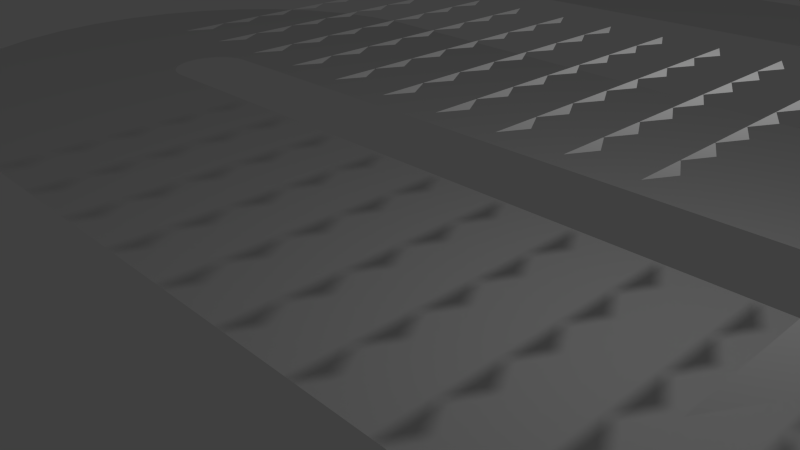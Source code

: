 # Source: maps.blend  (saved by Blender 2.69.0; exported with 4.5.12 LTS)
import bpy
from mathutils import Matrix  # noqa: F401  (used for matrix-valued properties, if any)

bpy.ops.wm.read_factory_settings(use_empty=True)
scene = bpy.context.scene
scene.name = 'Scene'

# ---- collections
col_collection_1 = bpy.data.collections.new('Collection 1'); scene.collection.children.link(col_collection_1)

# ---- world
world_world = bpy.data.worlds.new('World'); scene.world = world_world
world_world.color = (0.05088, 0.05088, 0.05088)
world_world.use_sun_shadow = False
world_world.sun_shadow_jitter_overblur = 0.0
world_world.cycles.sampling_method = 'MANUAL'
world_world.cycles.sample_map_resolution = 256

# ---- cameras
cam_camera = bpy.data.cameras.new('Camera')
cam_camera.clip_end = 100.0
cam_camera.lens = 35.0
cam_camera.sensor_width = 32.0
cam_camera.sensor_height = 18.0
cam_camera.ortho_scale = 7.314
cam_camera.dof.focus_distance = 0.0
cam_camera.dof.aperture_fstop = 128.0

# ---- lights
light_lamp = bpy.data.lights.new('Lamp', 'POINT')
light_lamp.transmission_factor = 0.0
light_lamp.cutoff_distance = 30.0
light_lamp.energy = 100.0
light_lamp.shadow_buffer_clip_start = 1.001
light_lamp.shadow_soft_size = 0.1
light_lamp.shadow_maximum_resolution = 0.006
light_lamp.use_absolute_resolution = True
light_lamp.cycles.use_multiple_importance_sampling = False

# ---- meshes
me_plane_001 = bpy.data.meshes.new('Plane.001')
me_plane_001.from_pydata([(8.0, 2.4, 0.0), (8.0, -2.4, 0.0), (-8.8, 2.4, 0.0), (-8.8, -2.4, 0.0), (16.4, -12.0, 0.0), (13.6, -8.0, 0.0), (13.49, -6.907, 0.0), (13.17, -5.857, 0.0), (12.66, -4.889, 0.0), (11.96, -4.04, 0.0), (11.11, -3.344, 0.0), (10.14, -2.826, 0.0), (9.092, -2.508, 0.0), (13.6, -12.0, 0.0), (13.21, -18.77, 0.0), (12.29, -18.0, 0.0), (12.85, -17.2, 0.0), (13.89, -17.8, 0.0), (15.27, -18.6, 0.0), (18.39, -20.4, 0.0), (19.28, -18.5, 0.0), (15.89, -17.27, 0.0), (14.39, -16.73, 0.0), (13.26, -16.32, 0.0), (13.51, -15.37, 0.0), (14.7, -15.58, 0.0), (16.27, -15.86, 0.0), (19.82, -16.48, 0.0), (20.0, -14.4, 0.0), (16.4, -14.4, 0.0), (14.8, -14.4, 0.0), (13.6, -14.4, 0.0), (20.0, -12.0, 0.0), (14.8, -12.0, 0.0), (15.6, -10.4, 0.0), (20.0, -10.4, 0.0), (13.6, -10.4, 0.0), (18.4, -8.0, 0.0), (18.2, -5.971, 0.0), (17.61, -4.02, 0.0), (16.65, -2.222, 0.0), (15.35, -0.6461, 0.0), (13.78, 0.6473, 0.0), (11.98, 1.608, 0.0), (10.03, 2.2, 0.0), (14.43, -19.8, 0.0), (17.19, -22.11, 0.0), (12.37, -19.61, 0.0), (11.6, -18.69, 0.0), (13.4, -20.83, 0.0), (15.71, -23.59, 0.0), (11.4, -20.29, 0.0), (10.8, -19.25, 0.0), (12.2, -21.67, 0.0), (14.0, -24.79, 0.0), (10.33, -20.79, 0.0), (9.915, -19.66, 0.0), (10.87, -22.29, 0.0), (12.1, -25.68, 0.0), (9.181, -21.1, 0.0), (8.972, -19.91, 0.0), (9.459, -22.67, 0.0), (10.08, -26.22, 0.0), (8.0, -21.2, 0.0), (8.0, -20.0, 0.0), (8.0, -22.8, 0.0), (8.0, -26.4, 0.0), (19.69, -9.2, 0.0), (13.6, -9.2, 0.0), (19.27, -8.6, 0.0), (19.92, -9.8, 0.0), (18.86, -8.3, 0.0), (19.97, -10.1, 0.0), (19.49, -8.9, 0.0), (19.82, -9.5, 0.0), (-0.8, -21.2, 0.0), (-0.8, -20.0, 0.0), (-0.8, -22.8, 0.0), (-0.8, -26.4, 0.0), (-3.2, -20.0, 0.0), (-4.8, -26.4, 0.0), (-3.2, -26.4, 0.0), (-4.8, -20.0, 0.0), (-5.078, -19.98, 0.0), (-6.189, -26.28, 0.0), (-7.536, -25.92, 0.0), (-5.347, -19.9, 0.0), (-8.8, -25.33, 0.0), (-5.6, -19.79, 0.0), (-9.942, -24.53, 0.0), (-5.828, -19.63, 0.0), (-10.93, -23.54, 0.0), (-6.026, -19.43, 0.0), (-11.73, -22.4, 0.0), (-6.186, -19.2, 0.0), (-12.32, -21.14, 0.0), (-6.303, -18.95, 0.0), (-12.68, -19.79, 0.0), (-6.376, -18.68, 0.0), (-12.8, -18.4, 0.0), (-6.4, -18.4, 0.0), (-10.4, -9.6, 0.0), (-6.4, -9.6, 0.0), (-10.4, -8.8, 0.0), (-6.4, -8.8, 0.0), (-10.42, -8.522, 0.0), (-6.485, -7.828, 0.0), (-10.5, -8.253, 0.0), (-6.738, -6.885, 0.0), (-10.61, -8.0, 0.0), (-7.15, -6.0, 0.0), (-10.77, -7.772, 0.0), (-7.71, -5.2, 0.0), (-10.97, -7.574, 0.0), (-8.4, -4.51, 0.0), (-11.2, -7.414, 0.0), (-9.2, -3.95, 0.0), (-11.45, -7.296, 0.0), (-10.08, -3.538, 0.0), (-11.72, -7.224, 0.0), (-11.03, -3.285, 0.0), (-12.0, -7.2, 0.0), (-12.0, -3.2, 0.0), (-20.0, -7.2, 0.0), (-20.0, -3.2, 0.0), (-21.6, -0.8, 0.0), (-25.6, -0.8, 0.0), (-21.6, -1.6, 0.0), (-25.6, -1.6, 0.0), (-21.58, -1.878, 0.0), (-25.51, -2.572, 0.0), (-21.5, -2.147, 0.0), (-25.26, -3.515, 0.0), (-21.39, -2.4, 0.0), (-24.85, -4.4, 0.0), (-21.23, -2.628, 0.0), (-24.29, -5.2, 0.0), (-21.03, -2.826, 0.0), (-23.6, -5.89, 0.0), (-20.8, -2.986, 0.0), (-22.8, -6.45, 0.0), (-20.55, -3.104, 0.0), (-21.92, -6.862, 0.0), (-20.28, -3.176, 0.0), (-20.97, -7.115, 0.0), (-25.6, 7.2, 0.0), (-21.6, 7.2, 0.0), (16.26, -11.2, 0.0), (14.94, -11.2, 0.0), (16.37, -11.6, 0.0), (15.08, -10.8, 0.0), (16.12, -10.8, 0.0), (14.83, -11.6, 0.0), (15.23, -10.6, 0.0), (15.97, -10.6, 0.0), (15.35, -10.5, 0.0), (15.85, -10.5, 0.0), (-12.8, -17.6, 0.0), (-21.59, 7.339, 0.0), (-25.53, 8.034, 0.0), (-25.31, 8.842, 0.0), (-21.55, 7.474, 0.0), (-24.96, 9.6, 0.0), (-21.49, 7.6, 0.0), (-24.48, 10.29, 0.0), (-21.41, 7.714, 0.0), (-23.89, 10.88, 0.0), (-21.31, 7.813, 0.0), (-23.2, 11.36, 0.0), (-21.2, 7.893, 0.0), (-22.44, 11.71, 0.0), (-21.07, 7.952, 0.0), (-21.63, 11.93, 0.0), (-20.94, 7.988, 0.0), (-20.8, 12.0, 0.0), (-20.8, 8.0, 0.0), (-20.0, 12.8, 0.0), (-16.0, 12.8, 0.0), (-20.01, 12.66, 0.0), (-16.07, 11.97, 0.0), (-16.29, 11.16, 0.0), (-20.05, 12.53, 0.0), (-16.64, 10.4, 0.0), (-20.11, 12.4, 0.0), (-17.12, 9.715, 0.0), (-20.19, 12.29, 0.0), (-17.71, 9.123, 0.0), (-20.29, 12.19, 0.0), (-18.4, 8.643, 0.0), (-20.4, 12.11, 0.0), (-19.16, 8.289, 0.0), (-20.53, 12.05, 0.0), (-19.97, 8.073, 0.0), (-20.66, 12.01, 0.0), (-15.99, 12.94, 0.0), (-19.93, 13.63, 0.0), (-19.71, 14.44, 0.0), (-15.95, 13.07, 0.0), (-19.36, 15.2, 0.0), (-15.89, 13.2, 0.0), (-18.88, 15.89, 0.0), (-15.81, 13.31, 0.0), (-18.29, 16.48, 0.0), (-15.71, 13.41, 0.0), (-17.6, 16.96, 0.0), (-15.6, 13.49, 0.0), (-16.84, 17.31, 0.0), (-15.47, 13.55, 0.0), (-16.03, 17.53, 0.0), (-15.34, 13.59, 0.0), (-15.2, 17.6, 0.0), (-15.2, 13.6, 0.0), (5.6, 17.6, 0.0), (5.6, 13.6, 0.0), (10.4, 8.8, 0.0), (14.4, 8.8, 0.0), (10.39, 8.661, 0.0), (14.33, 7.966, 0.0), (14.11, 7.158, 0.0), (10.35, 8.526, 0.0), (13.76, 6.4, 0.0), (10.29, 8.4, 0.0), (13.28, 5.715, 0.0), (10.21, 8.286, 0.0), (12.69, 5.123, 0.0), (10.11, 8.187, 0.0), (12.0, 4.643, 0.0), (10.0, 8.107, 0.0), (11.24, 4.289, 0.0), (9.874, 8.048, 0.0), (10.43, 4.073, 0.0), (9.739, 8.012, 0.0), (9.6, 4.0, 0.0), (9.6, 8.0, 0.0), (-8.939, 2.412, 0.0), (-9.772, -2.315, 0.0), (-9.074, 2.448, 0.0), (-10.72, -2.062, 0.0), (-9.2, 2.507, 0.0), (-11.6, -1.65, 0.0), (-9.314, 2.587, 0.0), (-12.4, -1.09, 0.0), (-9.413, 2.686, 0.0), (-13.09, -0.3996, 0.0), (-9.493, 2.8, 0.0), (-13.65, 0.4, 0.0), (-9.552, 2.926, 0.0), (-14.06, 1.285, 0.0), (-9.588, 3.061, 0.0), (-14.31, 2.228, 0.0), (-9.6, 3.2, 0.0), (-14.4, 3.2, 0.0), (-9.588, 3.339, 0.0), (-14.31, 4.172, 0.0), (-9.552, 3.474, 0.0), (-14.06, 5.115, 0.0), (-9.493, 3.6, 0.0), (-13.65, 6.0, 0.0), (-9.413, 3.714, 0.0), (-13.09, 6.8, 0.0), (-9.314, 3.813, 0.0), (-12.4, 7.49, 0.0), (-9.2, 3.893, 0.0), (-11.6, 8.05, 0.0), (-9.074, 3.952, 0.0), (-10.72, 8.462, 0.0), (-8.939, 3.988, 0.0), (-9.772, 8.715, 0.0), (-8.8, 4.0, 0.0), (-8.8, 8.8, 0.0), (7.128, 17.47, 0.0), (6.434, 13.53, 0.0), (8.61, 17.07, 0.0), (7.242, 13.31, 0.0), (10.0, 16.42, 0.0), (8.0, 12.96, 0.0), (11.26, 15.54, 0.0), (8.685, 12.48, 0.0), (12.34, 14.46, 0.0), (9.277, 11.89, 0.0), (13.22, 13.2, 0.0), (9.757, 11.2, 0.0), (13.87, 11.81, 0.0), (10.11, 10.44, 0.0), (14.27, 10.33, 0.0), (10.33, 9.634, 0.0), (5.6, 2.48, 2.0), (5.6, -2.48, 2.0), (7.04, -9.537e-08, 2.0), (4.816, -0.48, 3.0), (4.672, -0.728, 3.0), (4.672, -0.232, 3.0), (4.816, 1.44, 3.0), (4.672, 1.192, 3.0), (4.672, 1.688, 3.0), (4.672, 0.248, 3.0), (4.672, -0.248, 3.0), (4.816, -9.537e-08, 3.0), (4.672, 1.208, 3.0), (4.672, 0.712, 3.0), (4.816, 0.96, 3.0), (4.816, 0.48, 3.0), (4.672, 0.232, 3.0), (4.672, 0.728, 3.0), (4.816, -0.96, 3.0), (4.672, -1.208, 3.0), (4.672, -0.712, 3.0), (4.816, -1.44, 3.0), (4.672, -1.688, 3.0), (4.672, -1.192, 3.0), (4.176, -0.48, 3.0), (4.032, -0.728, 3.0), (4.032, -0.232, 3.0), (4.176, 1.44, 3.0), (4.032, 1.192, 3.0), (4.032, 1.688, 3.0), (4.032, 0.248, 3.0), (4.032, -0.248, 3.0), (4.176, -9.537e-08, 3.0), (4.032, 1.208, 3.0), (4.032, 0.712, 3.0), (4.176, 0.96, 3.0), (4.176, 0.48, 3.0), (4.032, 0.232, 3.0), (4.032, 0.728, 3.0), (4.176, -0.96, 3.0), (4.032, -1.208, 3.0), (4.032, -0.712, 3.0), (4.176, -1.44, 3.0), (4.032, -1.688, 3.0), (4.032, -1.192, 3.0), (3.536, -0.48, 3.0), (3.392, -0.728, 3.0), (3.392, -0.232, 3.0), (3.536, 1.44, 3.0), (3.392, 1.192, 3.0), (3.392, 1.688, 3.0), (3.392, 0.248, 3.0), (3.392, -0.248, 3.0), (3.536, -9.537e-08, 3.0), (3.392, 1.208, 3.0), (3.392, 0.712, 3.0), (3.536, 0.96, 3.0), (3.536, 0.48, 3.0), (3.392, 0.232, 3.0), (3.392, 0.728, 3.0), (3.536, -0.96, 3.0), (3.392, -1.208, 3.0), (3.392, -0.712, 3.0), (3.536, -1.44, 3.0), (3.392, -1.688, 3.0), (3.392, -1.192, 3.0), (2.896, -0.48, 3.0), (2.752, -0.728, 3.0), (2.752, -0.232, 3.0), (2.896, 1.44, 3.0), (2.752, 1.192, 3.0), (2.752, 1.688, 3.0), (2.752, 0.248, 3.0), (2.752, -0.248, 3.0), (2.896, -9.537e-08, 3.0), (2.752, 1.208, 3.0), (2.752, 0.712, 3.0), (2.896, 0.96, 3.0), (2.896, 0.48, 3.0), (2.752, 0.232, 3.0), (2.752, 0.728, 3.0), (2.896, -0.96, 3.0), (2.752, -1.208, 3.0), (2.752, -0.712, 3.0), (2.896, -1.44, 3.0), (2.752, -1.688, 3.0), (2.752, -1.192, 3.0), (2.256, -0.48, 3.0), (2.112, -0.728, 3.0), (2.112, -0.232, 3.0), (2.256, 1.44, 3.0), (2.112, 1.192, 3.0), (2.112, 1.688, 3.0), (2.112, 0.248, 3.0), (2.112, -0.248, 3.0), (2.256, -9.537e-08, 3.0), (2.112, 1.208, 3.0), (2.112, 0.712, 3.0), (2.256, 0.96, 3.0), (2.256, 0.48, 3.0), (2.112, 0.232, 3.0), (2.112, 0.728, 3.0), (2.256, -0.96, 3.0), (2.112, -1.208, 3.0), (2.112, -0.712, 3.0), (2.256, -1.44, 3.0), (2.112, -1.688, 3.0), (2.112, -1.192, 3.0), (1.616, -0.48, 3.0), (1.472, -0.728, 3.0), (1.472, -0.232, 3.0), (1.616, 1.44, 3.0), (1.472, 1.192, 3.0), (1.472, 1.688, 3.0), (1.472, 0.248, 3.0), (1.472, -0.248, 3.0), (1.616, -9.537e-08, 3.0), (1.472, 1.208, 3.0), (1.472, 0.712, 3.0), (1.616, 0.96, 3.0), (1.616, 0.48, 3.0), (1.472, 0.232, 3.0), (1.472, 0.728, 3.0), (1.616, -0.96, 3.0), (1.472, -1.208, 3.0), (1.472, -0.712, 3.0), (1.616, -1.44, 3.0), (1.472, -1.688, 3.0), (1.472, -1.192, 3.0), (0.976, -0.48, 3.0), (0.832, -0.728, 3.0), (0.832, -0.232, 3.0), (0.976, 1.44, 3.0), (0.832, 1.192, 3.0), (0.832, 1.688, 3.0), (0.832, 0.248, 3.0), (0.832, -0.248, 3.0), (0.976, -9.537e-08, 3.0), (0.832, 1.208, 3.0), (0.832, 0.712, 3.0), (0.976, 0.96, 3.0), (0.976, 0.48, 3.0), (0.832, 0.232, 3.0), (0.832, 0.728, 3.0), (0.976, -0.96, 3.0), (0.832, -1.208, 3.0), (0.832, -0.712, 3.0), (0.976, -1.44, 3.0), (0.832, -1.688, 3.0), (0.832, -1.192, 3.0), (0.336, -0.48, 3.0), (0.192, -0.728, 3.0), (0.192, -0.232, 3.0), (0.336, 1.44, 3.0), (0.192, 1.192, 3.0), (0.192, 1.688, 3.0), (0.192, 0.248, 3.0), (0.192, -0.248, 3.0), (0.336, -9.537e-08, 3.0), (0.192, 1.208, 3.0), (0.192, 0.712, 3.0), (0.336, 0.96, 3.0), (0.336, 0.48, 3.0), (0.192, 0.232, 3.0), (0.192, 0.728, 3.0), (0.336, -0.96, 3.0), (0.192, -1.208, 3.0), (0.192, -0.712, 3.0), (0.336, -1.44, 3.0), (0.192, -1.688, 3.0), (0.192, -1.192, 3.0), (-0.304, -0.48, 3.0), (-0.448, -0.728, 3.0), (-0.448, -0.232, 3.0), (-0.304, 1.44, 3.0), (-0.448, 1.192, 3.0), (-0.448, 1.688, 3.0), (-0.448, 0.248, 3.0), (-0.448, -0.248, 3.0), (-0.304, -9.537e-08, 3.0), (-0.448, 1.208, 3.0), (-0.448, 0.712, 3.0), (-0.304, 0.96, 3.0), (-0.304, 0.48, 3.0), (-0.448, 0.232, 3.0), (-0.448, 0.728, 3.0), (-0.304, -0.96, 3.0), (-0.448, -1.208, 3.0), (-0.448, -0.712, 3.0), (-0.304, -1.44, 3.0), (-0.448, -1.688, 3.0), (-0.448, -1.192, 3.0), (-0.944, -0.48, 3.0), (-1.088, -0.728, 3.0), (-1.088, -0.232, 3.0), (-0.944, 1.44, 3.0), (-1.088, 1.192, 3.0), (-1.088, 1.688, 3.0), (-1.088, 0.248, 3.0), (-1.088, -0.248, 3.0), (-0.944, -9.537e-08, 3.0), (-1.088, 1.208, 3.0), (-1.088, 0.712, 3.0), (-0.944, 0.96, 3.0), (-0.944, 0.48, 3.0), (-1.088, 0.232, 3.0), (-1.088, 0.728, 3.0), (-0.944, -0.96, 3.0), (-1.088, -1.208, 3.0), (-1.088, -0.712, 3.0), (-0.944, -1.44, 3.0), (-1.088, -1.688, 3.0), (-1.088, -1.192, 3.0)], [], [(290, 289, 291), (287, 288, 286), (293, 292, 294), (296, 297, 295), (299, 300, 298), (302, 301, 303), (305, 304, 306), (308, 307, 309), (311, 310, 312), (314, 313, 315), (317, 318, 316), (320, 321, 319), (323, 322, 324), (326, 325, 327), (329, 328, 330), (332, 331, 333), (335, 334, 336), (338, 339, 337), (341, 342, 340), (344, 343, 345), (347, 346, 348), (350, 349, 351), (353, 352, 354), (356, 355, 357), (359, 360, 358), (362, 363, 361), (365, 364, 366), (368, 367, 369), (371, 370, 372), (374, 373, 375), (377, 376, 378), (380, 381, 379), (383, 384, 382), (386, 385, 387), (389, 388, 390), (392, 391, 393), (395, 394, 396), (398, 397, 399), (401, 402, 400), (404, 405, 403), (407, 406, 408), (410, 409, 411), (413, 412, 414), (416, 415, 417), (419, 418, 420), (422, 423, 421), (425, 426, 424), (428, 427, 429), (431, 430, 432), (434, 433, 435), (437, 436, 438), (440, 439, 441), (443, 444, 442), (446, 447, 445), (449, 448, 450), (452, 451, 453), (455, 454, 456), (458, 457, 459), (461, 460, 462), (464, 465, 463), (467, 468, 466), (470, 469, 471), (473, 472, 474), (476, 475, 477), (479, 478, 480), (482, 481, 483), (485, 486, 484), (488, 489, 487), (491, 490, 492), (494, 493, 495), (497, 496, 498), (77, 78, 81, 79, 76, 75), (35, 72, 70, 74, 67, 73, 69, 71, 37, 5, 68, 36, 13, 33, 152, 148, 150, 153, 155, 34, 156, 154, 151, 147, 149, 4, 32), (31, 13, 33, 30, 25, 22, 17, 14, 47, 51, 55, 59, 63, 75, 76, 64, 60, 56, 52, 48, 15, 16, 23, 24), (4, 32, 28, 27, 20, 19, 46, 50, 54, 58, 62, 66, 78, 77, 65, 61, 57, 53, 49, 45, 18, 21, 26, 29), (3, 1, 12, 11, 10, 9, 8, 7, 6, 5, 37, 38, 39, 40, 41, 42, 43, 44, 0, 2, 234, 236, 238, 240, 242, 244, 246, 248, 250, 252, 254, 256, 258, 260, 262, 264, 266, 268, 232, 230, 228, 226, 224, 222, 220, 218, 217, 215, 284, 282, 280, 278, 276, 274, 272, 270, 212, 210, 208, 206, 204, 202, 200, 198, 196, 195, 176, 178, 181, 183, 185, 187, 189, 191, 193, 174, 172, 170, 168, 166, 164, 162, 160, 159, 145, 126, 128, 130, 132, 134, 136, 138, 140, 142, 144, 123, 121, 119, 117, 115, 113, 111, 109, 107, 105, 103, 101, 157, 99, 97, 95, 93, 91, 89, 87, 85, 84, 80, 81, 79, 82, 83, 86, 88, 90, 92, 94, 96, 98, 100, 102, 104, 106, 108, 110, 112, 114, 116, 118, 120, 122, 124, 143, 141, 139, 137, 135, 133, 131, 129, 127, 125, 146, 158, 161, 163, 165, 167, 169, 171, 173, 175, 192, 190, 188, 186, 184, 182, 180, 179, 177, 194, 197, 199, 201, 203, 205, 207, 209, 211, 213, 271, 273, 275, 277, 279, 281, 283, 285, 214, 216, 219, 221, 223, 225, 227, 229, 231, 233, 269, 267, 265, 263, 261, 259, 257, 255, 253, 251, 249, 247, 245, 243, 241, 239, 237, 235)])
me_plane_001.use_remesh_preserve_volume = False
me_plane_001.use_remesh_preserve_attributes = False
me_plane_001.use_mirror_vertex_groups = False
me_plane_001.update()

# ---- objects
ob_plane = bpy.data.objects.new('Plane', me_plane_001)
ob_lamp = bpy.data.objects.new('Lamp', light_lamp)
ob_camera = bpy.data.objects.new('Camera', cam_camera)

# ---- transforms, parenting, visibility, modifiers, constraints
ob_plane.location = (0.0, 0.0, 0.0)
ob_plane.lineart.crease_threshold = 0.0
ob_lamp.location = (4.076, 1.005, 5.904)
ob_lamp.rotation_euler = (0.6503, 0.05522, 1.866)
ob_lamp.lock_rotations_4d = False
ob_lamp.empty_display_type = 'ARROWS'
ob_lamp.color = (0.0, 0.0, 0.0, 0.0)
ob_lamp.lineart.crease_threshold = 0.0
ob_camera.location = (7.481, -6.508, 5.344)
ob_camera.rotation_euler = (1.109, 0.01082, 0.8149)
ob_camera.lock_rotations_4d = False
ob_camera.empty_display_type = 'ARROWS'
ob_camera.color = (0.0, 0.0, 0.0, 0.0)
ob_camera.display_type = 'WIRE'
ob_camera.lineart.crease_threshold = 0.0

# ---- collection membership
col_collection_1.objects.link(ob_plane)
col_collection_1.objects.link(ob_lamp)
col_collection_1.objects.link(ob_camera)

# ---- scene / render settings (as saved in the file)
scene.camera = ob_camera
scene.frame_start = 1; scene.frame_end = 250; scene.frame_set(1)
scene.render.engine = 'BLENDER_EEVEE_NEXT'
scene.render.image_settings.compression = 90
scene.render.resolution_percentage = 50
scene.render.dither_intensity = 0.0
scene.cycles.use_denoising = False
scene.cycles.samples = 10
scene.cycles.sampling_pattern = 'TABULATED_SOBOL'
scene.cycles.light_sampling_threshold = 0.0
scene.cycles.use_adaptive_sampling = False
scene.cycles.use_light_tree = False
scene.cycles.blur_glossy = 0.0
scene.cycles.volume_bounces = 1
scene.cycles.pixel_filter_type = 'GAUSSIAN'
scene.cycles.sample_clamp_indirect = 0.0
scene.view_settings.view_transform = 'Standard'
bpy.context.view_layer.update()
